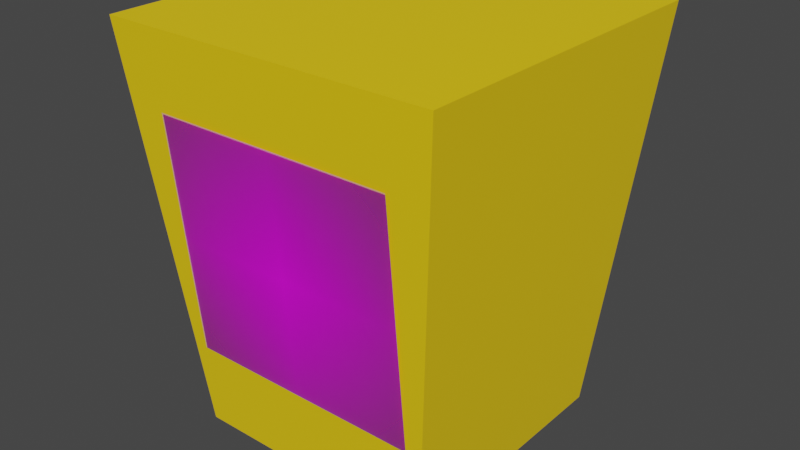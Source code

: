 # Source: MetalTrash.blend  (saved by Blender 3.3.6; exported with 4.5.12 LTS)
import bpy
from mathutils import Matrix  # noqa: F401  (used for matrix-valued properties, if any)

bpy.ops.wm.read_factory_settings(use_empty=True)
scene = bpy.context.scene
scene.name = 'Scene'

# ---- collections
col_metaltrash = bpy.data.collections.new('MetalTrash'); scene.collection.children.link(col_metaltrash)

# ---- images (referenced by path relative to the original .blend; pixels are not part of the script)
import os
ASSET_DIR = os.environ.get("B2B_ASSET_DIR", "")  # directory of the original .blend (textures are referenced by path, not embedded)
HERE = os.path.dirname(os.path.abspath(__file__))  # packed textures are extracted next to this script under _unpacked/

def load_image(name, relpath, width, height, colorspace="sRGB"):
    """Load a texture the original file referenced (path relative to the .blend, or extracted next to this script)."""
    p = next((c for c in (os.path.join(HERE, relpath), os.path.join(ASSET_DIR, relpath)) if relpath and os.path.exists(c)), "")
    if p:
        img = bpy.data.images.load(p, check_existing=True)
        img.name = name
    else:  # same state as the original file: an image datablock whose file is absent (Cycles renders it pink)
        img = bpy.data.images.new(name, width, height)
        img.source = "FILE"
        img.filepath = "//" + (relpath or name)
    img.colorspace_settings.name = colorspace
    return img
img_metal_png = load_image('metal.png', 'metal.png', 1024, 1024, 'sRGB')

# ---- materials (node trees are filled in below, after node groups)
mat_yellow = bpy.data.materials.new('Yellow')
mat_yellow.use_transparent_shadow = False
mat_metal = bpy.data.materials.new('metal')
mat_metal.surface_render_method = 'BLENDED'
mat_metal.blend_method = 'BLEND'
mat_metal.use_transparent_shadow = False

# ---- material node trees
mat_yellow.use_nodes = True; mat_yellow.node_tree.nodes.clear()
_N = mat_yellow.node_tree.nodes; _L = mat_yellow.node_tree.links
n0 = _N.new('ShaderNodeBsdfPrincipled'); n0.name = 'Principled BSDF'; n0.location = (10, 300)
n0.distribution = 'GGX'
n0.subsurface_method = 'RANDOM_WALK_SKIN'
n0.inputs[0].default_value = (1.0, 0.6644, 0.005827, 1.0)
n0.inputs[3].default_value = 1.45
n0.inputs[27].default_value = (0.0, 0.0, 0.0, 1.0)
n0.inputs[28].default_value = 1.0
n1 = _N.new('ShaderNodeOutputMaterial'); n1.name = 'Material Output'; n1.location = (300, 300)
_L.new(n0.outputs[0], n1.inputs[0])
n1.is_active_output = True
mat_metal.use_nodes = True; mat_metal.node_tree.nodes.clear()
_N = mat_metal.node_tree.nodes; _L = mat_metal.node_tree.links
n0 = _N.new('ShaderNodeOutputMaterial'); n0.name = 'Material Output'; n0.location = (300, 300)
n1 = _N.new('ShaderNodeTexImage'); n1.name = 'Image Texture'; n1.location = (-200, 300)
n1.image = img_metal_png
n1.extension = 'CLIP'
n2 = _N.new('ShaderNodeBsdfPrincipled'); n2.name = 'Principled BSDF'; n2.location = (0, 300)
n2.distribution = 'GGX'
n2.subsurface_method = 'RANDOM_WALK_SKIN'
n2.inputs[3].default_value = 1.45
n2.inputs[27].default_value = (0.0, 0.0, 0.0, 1.0)
n2.inputs[28].default_value = 1.0
_L.new(n1.outputs[0], n2.inputs[0])
_L.new(n1.outputs[1], n2.inputs[4])
_L.new(n2.outputs[0], n0.inputs[0])
n0.is_active_output = True

# ---- world
world_world = bpy.data.worlds.new('World'); scene.world = world_world
world_world.use_nodes = True; world_world.node_tree.nodes.clear()
_N = world_world.node_tree.nodes; _L = world_world.node_tree.links
n0 = _N.new('ShaderNodeOutputWorld'); n0.name = 'World Output'; n0.location = (300, 300)
n1 = _N.new('ShaderNodeBackground'); n1.name = 'Background'; n1.location = (10, 300)
n1.inputs[0].default_value = (0.05088, 0.05088, 0.05088, 1.0)
_L.new(n1.outputs[0], n0.inputs[0])
n0.is_active_output = True
world_world.color = (0.05088, 0.05088, 0.05088)
world_world.use_sun_shadow = False
world_world.sun_shadow_jitter_overblur = 0.0

# ---- meshes
me_plane = bpy.data.meshes.new('Plane')
me_plane.from_pydata([(-1.0, -1.0, 0.0), (1.0, -1.0, 0.0), (-1.0, 1.0, 0.0), (1.0, 1.0, 0.0), (-1.306, -1.306, 3.168), (1.306, -1.306, 3.168), (-1.306, 1.306, 3.168), (1.306, 1.306, 3.168)], [], [(0, 2, 3, 1), (4, 5, 7, 6), (1, 3, 7, 5), (2, 0, 4, 6), (3, 2, 6, 7), (0, 1, 5, 4)])
_uv = me_plane.uv_layers.new(name='UVMap')
_uv.uv.foreach_set('vector', [0.0, 0.0, 0.0, 1.0, 1.0, 1.0, 1.0, 0.0, 0.0, 0.0, 1.0, 0.0, 1.0, 1.0, 0.0, 1.0, 1.0, 0.0, 1.0, 1.0, 1.0, 1.0, 1.0, 0.0, 0.0, 1.0, 0.0, 0.0, 0.0, 0.0, 0.0, 1.0, 1.0, 1.0, 0.0, 1.0, 0.0, 1.0, 1.0, 1.0, 0.0, 0.0, 1.0, 0.0, 1.0, 0.0, 0.0, 0.0])
me_plane.materials.append(mat_yellow)
me_plane.update()
me_metal = bpy.data.meshes.new('metal')
me_metal.from_pydata([(-0.5, -0.5, 0.0), (0.5, -0.5, 0.0), (-0.5, 0.5, 0.0), (0.5, 0.5, 0.0)], [], [(0, 1, 3, 2)])
_uv = me_metal.uv_layers.new(name='UVMap')
_uv.uv.foreach_set('vector', [0.0, 0.0, 1.0, 0.0, 1.0, 1.0, 0.0, 1.0])
me_metal.materials.append(mat_metal)
me_metal.update()

# ---- objects
ob_metaltrash = bpy.data.objects.new('MetalTrash', me_plane)
ob_metal = bpy.data.objects.new('metal', me_metal)

# ---- transforms, parenting, visibility, modifiers, constraints
ob_metaltrash.location = (0.0, 0.0, 0.0)
ob_metaltrash.scale = (0.1576, 0.1576, 0.1576)
ob_metal.location = (0.001925, -0.2382, 0.2598)
ob_metal.rotation_euler = (1.571, 0.0, 0.0)
ob_metal.scale = (0.296, 0.296, 0.296)
_m = ob_metal.modifiers.new('Shrinkwrap', 'SHRINKWRAP')
_m.wrap_method = 'PROJECT'
_m.target = ob_metaltrash
_m.offset = 0.01
_m.use_negative_direction = True

# ---- collection membership
col_metaltrash.objects.link(ob_metaltrash)
col_metaltrash.objects.link(ob_metal)

# ---- scene / render settings (as saved in the file)
scene.frame_start = 1; scene.frame_end = 250; scene.frame_set(1)
scene.render.engine = 'BLENDER_EEVEE_NEXT'
scene.cycles.sampling_pattern = 'TABULATED_SOBOL'
scene.cycles.use_light_tree = False
scene.view_settings.view_transform = 'Filmic'
bpy.context.view_layer.update()

# ---- added for rendering (the .blend has no active camera and no usable light): camera, sun
cam_auto = bpy.data.cameras.new('AutoCamera')
cam_auto.lens = 50.0
cam_auto.sensor_width = 36.0
cam_auto.clip_end = 1000.0
ob_auto_camera = bpy.data.objects.new('AutoCamera', cam_auto)
scene.collection.objects.link(ob_auto_camera)
ob_auto_camera.location = (0.709666, -0.8516, 0.817391)
ob_auto_camera.rotation_euler = (1.09748, -7.21219e-08, 0.694738)
scene.camera = ob_auto_camera
light_auto_sun = bpy.data.lights.new('AutoSun', 'SUN')
light_auto_sun.energy = 3.0
light_auto_sun.angle = 0.0523599
ob_auto_sun = bpy.data.objects.new('AutoSun', light_auto_sun)
scene.collection.objects.link(ob_auto_sun)
ob_auto_sun.rotation_euler = (0.872665, 0.174533, 0.523599)
bpy.context.view_layer.update()
